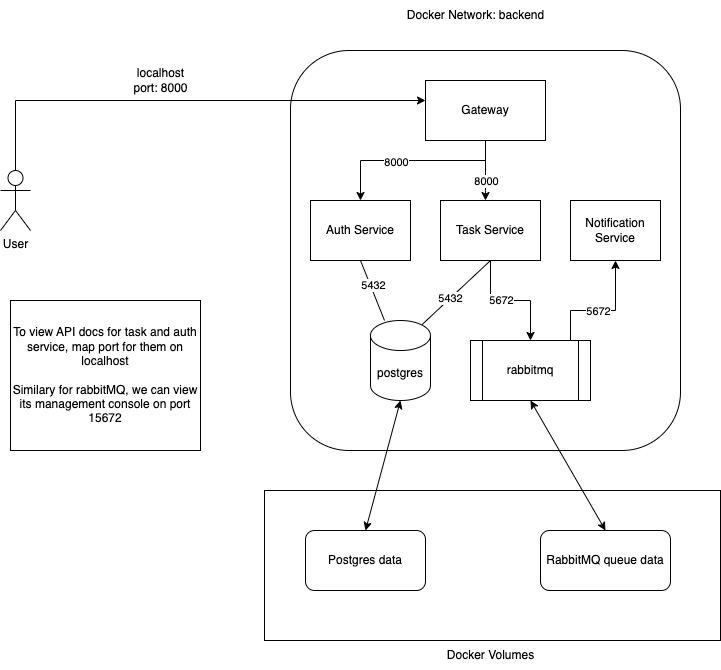

The diagram above was exported from draw.io. Its source (the exported page's mxGraphModel, read from the mxfile embedded in the PNG):
<mxGraphModel dx="1393" dy="866" grid="1" gridSize="10" guides="1" tooltips="1" connect="1" arrows="1" fold="1" page="1" pageScale="1" pageWidth="827" pageHeight="1169" math="0" shadow="0">
  <root>
    <mxCell id="0" />
    <mxCell id="1" parent="0" />
    <mxCell id="kCAUnty0OfXmz92qYy1a-37" value="" style="rounded=0;whiteSpace=wrap;html=1;" vertex="1" parent="1">
      <mxGeometry x="294" y="690" width="456" height="150" as="geometry" />
    </mxCell>
    <mxCell id="kCAUnty0OfXmz92qYy1a-1" value="" style="rounded=1;whiteSpace=wrap;html=1;" vertex="1" parent="1">
      <mxGeometry x="320" y="250" width="390" height="400" as="geometry" />
    </mxCell>
    <mxCell id="kCAUnty0OfXmz92qYy1a-11" style="edgeStyle=orthogonalEdgeStyle;rounded=0;orthogonalLoop=1;jettySize=auto;html=1;" edge="1" parent="1" source="kCAUnty0OfXmz92qYy1a-2" target="kCAUnty0OfXmz92qYy1a-3">
      <mxGeometry relative="1" as="geometry">
        <Array as="points">
          <mxPoint x="515" y="360" />
          <mxPoint x="390" y="360" />
        </Array>
      </mxGeometry>
    </mxCell>
    <mxCell id="kCAUnty0OfXmz92qYy1a-13" value="8000" style="edgeLabel;html=1;align=center;verticalAlign=middle;resizable=0;points=[];" vertex="1" connectable="0" parent="kCAUnty0OfXmz92qYy1a-11">
      <mxGeometry x="0.1892" y="1" relative="1" as="geometry">
        <mxPoint as="offset" />
      </mxGeometry>
    </mxCell>
    <mxCell id="kCAUnty0OfXmz92qYy1a-12" style="edgeStyle=orthogonalEdgeStyle;rounded=0;orthogonalLoop=1;jettySize=auto;html=1;" edge="1" parent="1" source="kCAUnty0OfXmz92qYy1a-2" target="kCAUnty0OfXmz92qYy1a-4">
      <mxGeometry relative="1" as="geometry">
        <Array as="points">
          <mxPoint x="515" y="390" />
          <mxPoint x="515" y="390" />
        </Array>
      </mxGeometry>
    </mxCell>
    <mxCell id="kCAUnty0OfXmz92qYy1a-14" value="8000" style="edgeLabel;html=1;align=center;verticalAlign=middle;resizable=0;points=[];" vertex="1" connectable="0" parent="kCAUnty0OfXmz92qYy1a-12">
      <mxGeometry x="-0.0333" y="-1" relative="1" as="geometry">
        <mxPoint x="1" y="11" as="offset" />
      </mxGeometry>
    </mxCell>
    <mxCell id="kCAUnty0OfXmz92qYy1a-2" value="Gateway" style="rounded=0;whiteSpace=wrap;html=1;" vertex="1" parent="1">
      <mxGeometry x="455" y="280" width="120" height="60" as="geometry" />
    </mxCell>
    <mxCell id="kCAUnty0OfXmz92qYy1a-3" value="Auth Service" style="rounded=0;whiteSpace=wrap;html=1;" vertex="1" parent="1">
      <mxGeometry x="340" y="400" width="100" height="60" as="geometry" />
    </mxCell>
    <mxCell id="kCAUnty0OfXmz92qYy1a-20" style="edgeStyle=orthogonalEdgeStyle;rounded=0;orthogonalLoop=1;jettySize=auto;html=1;entryX=0.5;entryY=0;entryDx=0;entryDy=0;" edge="1" parent="1" source="kCAUnty0OfXmz92qYy1a-4" target="kCAUnty0OfXmz92qYy1a-7">
      <mxGeometry relative="1" as="geometry" />
    </mxCell>
    <mxCell id="kCAUnty0OfXmz92qYy1a-27" value="5672" style="edgeLabel;html=1;align=center;verticalAlign=middle;resizable=0;points=[];" vertex="1" connectable="0" parent="kCAUnty0OfXmz92qYy1a-20">
      <mxGeometry x="0.05" y="1" relative="1" as="geometry">
        <mxPoint x="-13" as="offset" />
      </mxGeometry>
    </mxCell>
    <mxCell id="kCAUnty0OfXmz92qYy1a-4" value="Task Service" style="rounded=0;whiteSpace=wrap;html=1;" vertex="1" parent="1">
      <mxGeometry x="470" y="400" width="100" height="60" as="geometry" />
    </mxCell>
    <mxCell id="kCAUnty0OfXmz92qYy1a-5" value="postgres" style="shape=cylinder3;whiteSpace=wrap;html=1;boundedLbl=1;backgroundOutline=1;size=15;" vertex="1" parent="1">
      <mxGeometry x="400" y="520" width="60" height="80" as="geometry" />
    </mxCell>
    <mxCell id="kCAUnty0OfXmz92qYy1a-9" style="edgeStyle=orthogonalEdgeStyle;rounded=0;orthogonalLoop=1;jettySize=auto;html=1;" edge="1" parent="1" source="kCAUnty0OfXmz92qYy1a-6" target="kCAUnty0OfXmz92qYy1a-2">
      <mxGeometry relative="1" as="geometry">
        <Array as="points">
          <mxPoint x="45" y="300" />
        </Array>
      </mxGeometry>
    </mxCell>
    <mxCell id="kCAUnty0OfXmz92qYy1a-6" value="User" style="shape=umlActor;verticalLabelPosition=bottom;verticalAlign=top;html=1;outlineConnect=0;" vertex="1" parent="1">
      <mxGeometry x="30" y="370" width="30" height="60" as="geometry" />
    </mxCell>
    <mxCell id="kCAUnty0OfXmz92qYy1a-24" style="edgeStyle=orthogonalEdgeStyle;rounded=0;orthogonalLoop=1;jettySize=auto;html=1;" edge="1" parent="1" source="kCAUnty0OfXmz92qYy1a-7" target="kCAUnty0OfXmz92qYy1a-8">
      <mxGeometry relative="1" as="geometry">
        <Array as="points">
          <mxPoint x="600" y="510" />
          <mxPoint x="645" y="510" />
        </Array>
      </mxGeometry>
    </mxCell>
    <mxCell id="kCAUnty0OfXmz92qYy1a-28" value="5672" style="edgeLabel;html=1;align=center;verticalAlign=middle;resizable=0;points=[];" vertex="1" connectable="0" parent="kCAUnty0OfXmz92qYy1a-24">
      <mxGeometry x="-0.088" relative="1" as="geometry">
        <mxPoint as="offset" />
      </mxGeometry>
    </mxCell>
    <mxCell id="kCAUnty0OfXmz92qYy1a-7" value="rabbitmq" style="shape=process;whiteSpace=wrap;html=1;backgroundOutline=1;" vertex="1" parent="1">
      <mxGeometry x="500" y="540" width="120" height="60" as="geometry" />
    </mxCell>
    <mxCell id="kCAUnty0OfXmz92qYy1a-8" value="Notification Service" style="rounded=0;whiteSpace=wrap;html=1;" vertex="1" parent="1">
      <mxGeometry x="600" y="400" width="90" height="60" as="geometry" />
    </mxCell>
    <mxCell id="kCAUnty0OfXmz92qYy1a-10" value="localhost&lt;br&gt;port: 8000" style="text;html=1;align=center;verticalAlign=middle;resizable=0;points=[];autosize=1;strokeColor=none;fillColor=none;" vertex="1" parent="1">
      <mxGeometry x="150" y="260" width="80" height="40" as="geometry" />
    </mxCell>
    <mxCell id="kCAUnty0OfXmz92qYy1a-16" value="" style="endArrow=none;html=1;rounded=0;entryX=0.5;entryY=1;entryDx=0;entryDy=0;" edge="1" parent="1" source="kCAUnty0OfXmz92qYy1a-5" target="kCAUnty0OfXmz92qYy1a-3">
      <mxGeometry width="50" height="50" relative="1" as="geometry">
        <mxPoint x="350" y="540" as="sourcePoint" />
        <mxPoint x="400" y="490" as="targetPoint" />
      </mxGeometry>
    </mxCell>
    <mxCell id="kCAUnty0OfXmz92qYy1a-25" value="5432" style="edgeLabel;html=1;align=center;verticalAlign=middle;resizable=0;points=[];" vertex="1" connectable="0" parent="kCAUnty0OfXmz92qYy1a-16">
      <mxGeometry x="0.1437" y="-2" relative="1" as="geometry">
        <mxPoint as="offset" />
      </mxGeometry>
    </mxCell>
    <mxCell id="kCAUnty0OfXmz92qYy1a-17" value="" style="endArrow=none;html=1;rounded=0;entryX=0.5;entryY=1;entryDx=0;entryDy=0;exitX=0.855;exitY=0;exitDx=0;exitDy=4.35;exitPerimeter=0;" edge="1" parent="1" source="kCAUnty0OfXmz92qYy1a-5" target="kCAUnty0OfXmz92qYy1a-4">
      <mxGeometry width="50" height="50" relative="1" as="geometry">
        <mxPoint x="450" y="530" as="sourcePoint" />
        <mxPoint x="500" y="480" as="targetPoint" />
      </mxGeometry>
    </mxCell>
    <mxCell id="kCAUnty0OfXmz92qYy1a-26" value="5432" style="edgeLabel;html=1;align=center;verticalAlign=middle;resizable=0;points=[];" vertex="1" connectable="0" parent="kCAUnty0OfXmz92qYy1a-17">
      <mxGeometry x="-0.1722" relative="1" as="geometry">
        <mxPoint as="offset" />
      </mxGeometry>
    </mxCell>
    <mxCell id="kCAUnty0OfXmz92qYy1a-29" value="Docker Network: backend" style="text;html=1;align=center;verticalAlign=middle;resizable=0;points=[];autosize=1;strokeColor=none;fillColor=none;" vertex="1" parent="1">
      <mxGeometry x="425" y="200" width="160" height="30" as="geometry" />
    </mxCell>
    <mxCell id="kCAUnty0OfXmz92qYy1a-30" value="To view API docs for task and auth service, map port for them on localhost&lt;br&gt;&lt;br&gt;Similary for rabbitMQ, we can view its management console on port 15672" style="rounded=0;whiteSpace=wrap;html=1;" vertex="1" parent="1">
      <mxGeometry x="40" y="500" width="190" height="150" as="geometry" />
    </mxCell>
    <mxCell id="kCAUnty0OfXmz92qYy1a-32" value="Postgres data" style="rounded=1;whiteSpace=wrap;html=1;" vertex="1" parent="1">
      <mxGeometry x="335" y="730" width="120" height="60" as="geometry" />
    </mxCell>
    <mxCell id="kCAUnty0OfXmz92qYy1a-33" value="RabbitMQ queue data" style="rounded=1;whiteSpace=wrap;html=1;" vertex="1" parent="1">
      <mxGeometry x="570" y="730" width="130" height="60" as="geometry" />
    </mxCell>
    <mxCell id="kCAUnty0OfXmz92qYy1a-34" value="" style="endArrow=classic;startArrow=classic;html=1;rounded=0;exitX=0.5;exitY=0;exitDx=0;exitDy=0;entryX=0.5;entryY=1;entryDx=0;entryDy=0;entryPerimeter=0;" edge="1" parent="1" source="kCAUnty0OfXmz92qYy1a-32" target="kCAUnty0OfXmz92qYy1a-5">
      <mxGeometry width="50" height="50" relative="1" as="geometry">
        <mxPoint x="370" y="720" as="sourcePoint" />
        <mxPoint x="420" y="670" as="targetPoint" />
      </mxGeometry>
    </mxCell>
    <mxCell id="kCAUnty0OfXmz92qYy1a-36" value="" style="endArrow=classic;startArrow=classic;html=1;rounded=0;entryX=0.5;entryY=1;entryDx=0;entryDy=0;exitX=0.5;exitY=0;exitDx=0;exitDy=0;" edge="1" parent="1" source="kCAUnty0OfXmz92qYy1a-33" target="kCAUnty0OfXmz92qYy1a-7">
      <mxGeometry width="50" height="50" relative="1" as="geometry">
        <mxPoint x="630" y="720" as="sourcePoint" />
        <mxPoint x="680" y="670" as="targetPoint" />
      </mxGeometry>
    </mxCell>
    <mxCell id="kCAUnty0OfXmz92qYy1a-38" value="Docker Volumes" style="text;html=1;align=center;verticalAlign=middle;whiteSpace=wrap;rounded=0;" vertex="1" parent="1">
      <mxGeometry x="467.5" y="840" width="105" height="30" as="geometry" />
    </mxCell>
  </root>
</mxGraphModel>